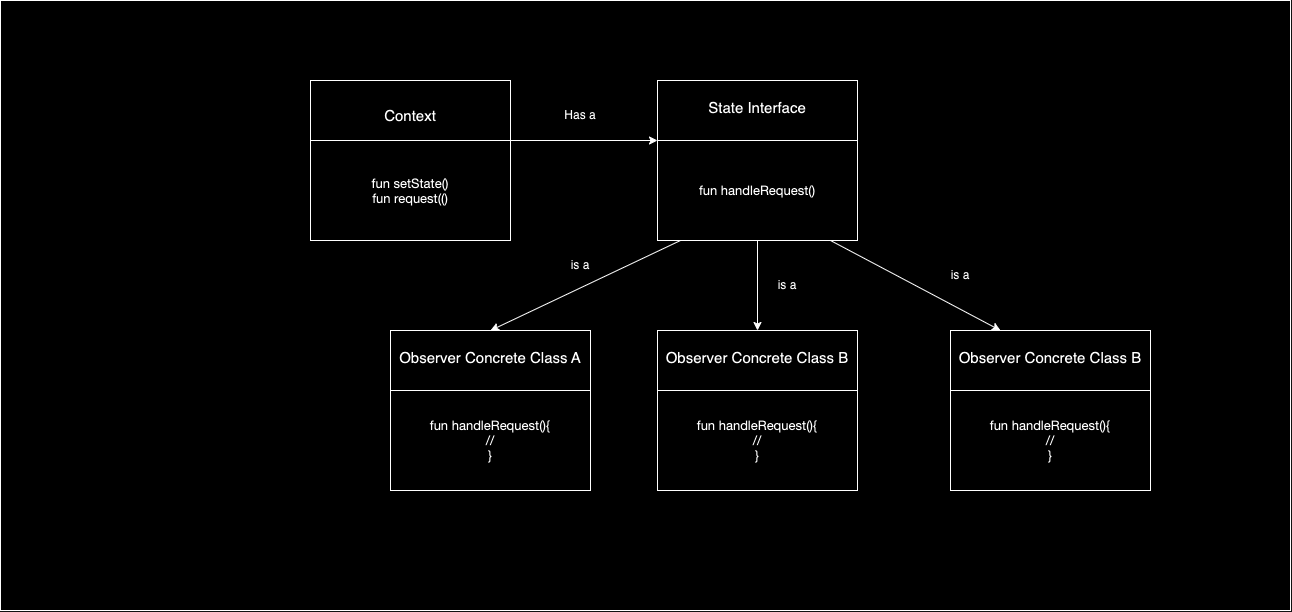

The diagram above was exported from draw.io. Its source (the exported page's mxGraphModel, read from the mxfile embedded in the PNG):
<mxGraphModel dx="1183" dy="610" grid="1" gridSize="10" guides="1" tooltips="1" connect="1" arrows="1" fold="1" page="1" pageScale="1" pageWidth="1654" pageHeight="2336" math="0" shadow="0">
  <root>
    <mxCell id="0" />
    <mxCell id="1" parent="0" />
    <mxCell id="UBpGJLKZrUKNSmnZt-1g-38" value="" style="rounded=0;whiteSpace=wrap;html=1;" vertex="1" parent="1">
      <mxGeometry x="70" width="1290" height="610" as="geometry" />
    </mxCell>
    <mxCell id="UBpGJLKZrUKNSmnZt-1g-20" value="&lt;div style=&quot;&quot;&gt;&lt;span style=&quot;font-size: 15px;&quot;&gt;Context&lt;/span&gt;&lt;/div&gt;&lt;div&gt;&lt;div style=&quot;font-size: 15px;&quot;&gt;&lt;br&gt;&lt;/div&gt;&lt;div style=&quot;font-size: 15px;&quot;&gt;&lt;font style=&quot;font-size: 15px;&quot;&gt;&lt;br&gt;&lt;/font&gt;&lt;/div&gt;&lt;div style=&quot;font-size: 15px;&quot;&gt;&lt;font style=&quot;font-size: 15px;&quot;&gt;&lt;br&gt;&lt;/font&gt;&lt;/div&gt;&lt;div style=&quot;font-size: 15px;&quot;&gt;&lt;font style=&quot;font-size: 15px;&quot;&gt;&lt;br&gt;&lt;/font&gt;&lt;/div&gt;&lt;div style=&quot;font-size: 15px;&quot;&gt;&lt;br&gt;&lt;/div&gt;&lt;/div&gt;" style="rounded=0;whiteSpace=wrap;html=1;align=center;" vertex="1" parent="1">
      <mxGeometry x="380" y="80" width="200" height="160" as="geometry" />
    </mxCell>
    <mxCell id="UBpGJLKZrUKNSmnZt-1g-21" value="&lt;div style=&quot;font-size: 15px;&quot;&gt;&lt;p style=&quot;margin: 0px; font-variant-numeric: normal; font-variant-east-asian: normal; font-variant-alternates: normal; font-size-adjust: none; font-kerning: auto; font-optical-sizing: auto; font-feature-settings: normal; font-variation-settings: normal; font-variant-position: normal; font-stretch: normal; font-size: 13px; line-height: normal; font-family: &amp;quot;Helvetica Neue&amp;quot;;&quot; class=&quot;p1&quot;&gt;fun setState()&lt;/p&gt;&lt;p style=&quot;margin: 0px; font-variant-numeric: normal; font-variant-east-asian: normal; font-variant-alternates: normal; font-size-adjust: none; font-kerning: auto; font-optical-sizing: auto; font-feature-settings: normal; font-variation-settings: normal; font-variant-position: normal; font-stretch: normal; font-size: 13px; line-height: normal; font-family: &amp;quot;Helvetica Neue&amp;quot;;&quot; class=&quot;p1&quot;&gt;fun request(&lt;span style=&quot;background-color: initial;&quot;&gt;()&lt;/span&gt;&lt;/p&gt;&lt;/div&gt;" style="rounded=0;whiteSpace=wrap;html=1;align=center;" vertex="1" parent="1">
      <mxGeometry x="380" y="140" width="200" height="100" as="geometry" />
    </mxCell>
    <mxCell id="UBpGJLKZrUKNSmnZt-1g-76" value="&lt;span style=&quot;font-size: 15px;&quot;&gt;State Interface&lt;/span&gt;&lt;div style=&quot;&quot;&gt;&lt;br&gt;&lt;/div&gt;&lt;div&gt;&lt;div style=&quot;font-size: 15px;&quot;&gt;&lt;br&gt;&lt;/div&gt;&lt;div style=&quot;font-size: 15px;&quot;&gt;&lt;font style=&quot;font-size: 15px;&quot;&gt;&lt;br&gt;&lt;/font&gt;&lt;/div&gt;&lt;div style=&quot;font-size: 15px;&quot;&gt;&lt;font style=&quot;font-size: 15px;&quot;&gt;&lt;br&gt;&lt;/font&gt;&lt;/div&gt;&lt;div style=&quot;font-size: 15px;&quot;&gt;&lt;font style=&quot;font-size: 15px;&quot;&gt;&lt;br&gt;&lt;/font&gt;&lt;/div&gt;&lt;div style=&quot;font-size: 15px;&quot;&gt;&lt;br&gt;&lt;/div&gt;&lt;/div&gt;" style="rounded=0;whiteSpace=wrap;html=1;align=center;" vertex="1" parent="1">
      <mxGeometry x="727" y="80" width="200" height="160" as="geometry" />
    </mxCell>
    <mxCell id="UBpGJLKZrUKNSmnZt-1g-81" value="" style="edgeStyle=orthogonalEdgeStyle;rounded=0;orthogonalLoop=1;jettySize=auto;html=1;" edge="1" parent="1" source="UBpGJLKZrUKNSmnZt-1g-77" target="UBpGJLKZrUKNSmnZt-1g-78">
      <mxGeometry relative="1" as="geometry" />
    </mxCell>
    <mxCell id="UBpGJLKZrUKNSmnZt-1g-77" value="&lt;div style=&quot;font-size: 15px;&quot;&gt;&lt;p style=&quot;margin: 0px; font-variant-numeric: normal; font-variant-east-asian: normal; font-variant-alternates: normal; font-size-adjust: none; font-kerning: auto; font-optical-sizing: auto; font-feature-settings: normal; font-variation-settings: normal; font-variant-position: normal; font-stretch: normal; font-size: 13px; line-height: normal; font-family: &amp;quot;Helvetica Neue&amp;quot;;&quot; class=&quot;p1&quot;&gt;fun handleRequest()&lt;/p&gt;&lt;/div&gt;" style="rounded=0;whiteSpace=wrap;html=1;align=center;" vertex="1" parent="1">
      <mxGeometry x="727" y="140" width="200" height="100" as="geometry" />
    </mxCell>
    <mxCell id="UBpGJLKZrUKNSmnZt-1g-78" value="&lt;span style=&quot;font-size: 15px;&quot;&gt;Observer Concrete Class B&lt;/span&gt;&lt;div style=&quot;&quot;&gt;&lt;br&gt;&lt;/div&gt;&lt;div&gt;&lt;div style=&quot;font-size: 15px;&quot;&gt;&lt;br&gt;&lt;/div&gt;&lt;div style=&quot;font-size: 15px;&quot;&gt;&lt;font style=&quot;font-size: 15px;&quot;&gt;&lt;br&gt;&lt;/font&gt;&lt;/div&gt;&lt;div style=&quot;font-size: 15px;&quot;&gt;&lt;font style=&quot;font-size: 15px;&quot;&gt;&lt;br&gt;&lt;/font&gt;&lt;/div&gt;&lt;div style=&quot;font-size: 15px;&quot;&gt;&lt;font style=&quot;font-size: 15px;&quot;&gt;&lt;br&gt;&lt;/font&gt;&lt;/div&gt;&lt;div style=&quot;font-size: 15px;&quot;&gt;&lt;br&gt;&lt;/div&gt;&lt;/div&gt;" style="rounded=0;whiteSpace=wrap;html=1;align=center;" vertex="1" parent="1">
      <mxGeometry x="727" y="330" width="200" height="160" as="geometry" />
    </mxCell>
    <mxCell id="UBpGJLKZrUKNSmnZt-1g-80" value="&lt;div style=&quot;font-size: 15px;&quot;&gt;&lt;p style=&quot;margin: 0px; font-variant-numeric: normal; font-variant-east-asian: normal; font-variant-alternates: normal; font-size-adjust: none; font-kerning: auto; font-optical-sizing: auto; font-feature-settings: normal; font-variation-settings: normal; font-variant-position: normal; font-stretch: normal; font-size: 13px; line-height: normal; font-family: &amp;quot;Helvetica Neue&amp;quot;;&quot; class=&quot;p1&quot;&gt;fun handleRequest(){&lt;/p&gt;&lt;p style=&quot;margin: 0px; font-variant-numeric: normal; font-variant-east-asian: normal; font-variant-alternates: normal; font-size-adjust: none; font-kerning: auto; font-optical-sizing: auto; font-feature-settings: normal; font-variation-settings: normal; font-variant-position: normal; font-stretch: normal; font-size: 13px; line-height: normal; font-family: &amp;quot;Helvetica Neue&amp;quot;;&quot; class=&quot;p1&quot;&gt;//&lt;/p&gt;&lt;p style=&quot;margin: 0px; font-variant-numeric: normal; font-variant-east-asian: normal; font-variant-alternates: normal; font-size-adjust: none; font-kerning: auto; font-optical-sizing: auto; font-feature-settings: normal; font-variation-settings: normal; font-variant-position: normal; font-stretch: normal; font-size: 13px; line-height: normal; font-family: &amp;quot;Helvetica Neue&amp;quot;;&quot; class=&quot;p1&quot;&gt;}&lt;br&gt;&lt;/p&gt;&lt;/div&gt;" style="rounded=0;whiteSpace=wrap;html=1;align=center;" vertex="1" parent="1">
      <mxGeometry x="727" y="390" width="200" height="100" as="geometry" />
    </mxCell>
    <mxCell id="UBpGJLKZrUKNSmnZt-1g-82" value="" style="endArrow=classic;html=1;rounded=0;exitX=0.965;exitY=0;exitDx=0;exitDy=0;exitPerimeter=0;" edge="1" parent="1" source="UBpGJLKZrUKNSmnZt-1g-21">
      <mxGeometry width="50" height="50" relative="1" as="geometry">
        <mxPoint x="677" y="190" as="sourcePoint" />
        <mxPoint x="727" y="140" as="targetPoint" />
      </mxGeometry>
    </mxCell>
    <mxCell id="UBpGJLKZrUKNSmnZt-1g-83" value="Has a" style="text;html=1;align=center;verticalAlign=middle;whiteSpace=wrap;rounded=0;" vertex="1" parent="1">
      <mxGeometry x="620" y="100" width="60" height="30" as="geometry" />
    </mxCell>
    <mxCell id="UBpGJLKZrUKNSmnZt-1g-84" value="is a" style="text;html=1;align=center;verticalAlign=middle;whiteSpace=wrap;rounded=0;" vertex="1" parent="1">
      <mxGeometry x="827" y="270" width="60" height="30" as="geometry" />
    </mxCell>
    <mxCell id="UBpGJLKZrUKNSmnZt-1g-94" value="&lt;span style=&quot;font-size: 15px;&quot;&gt;Observer Concrete Class A&lt;/span&gt;&lt;div style=&quot;&quot;&gt;&lt;br&gt;&lt;/div&gt;&lt;div&gt;&lt;div style=&quot;font-size: 15px;&quot;&gt;&lt;br&gt;&lt;/div&gt;&lt;div style=&quot;font-size: 15px;&quot;&gt;&lt;font style=&quot;font-size: 15px;&quot;&gt;&lt;br&gt;&lt;/font&gt;&lt;/div&gt;&lt;div style=&quot;font-size: 15px;&quot;&gt;&lt;font style=&quot;font-size: 15px;&quot;&gt;&lt;br&gt;&lt;/font&gt;&lt;/div&gt;&lt;div style=&quot;font-size: 15px;&quot;&gt;&lt;font style=&quot;font-size: 15px;&quot;&gt;&lt;br&gt;&lt;/font&gt;&lt;/div&gt;&lt;div style=&quot;font-size: 15px;&quot;&gt;&lt;br&gt;&lt;/div&gt;&lt;/div&gt;" style="rounded=0;whiteSpace=wrap;html=1;align=center;" vertex="1" parent="1">
      <mxGeometry x="460" y="330" width="200" height="160" as="geometry" />
    </mxCell>
    <mxCell id="UBpGJLKZrUKNSmnZt-1g-95" value="&lt;span style=&quot;font-size: 15px;&quot;&gt;Observer Concrete Class B&lt;/span&gt;&lt;div style=&quot;&quot;&gt;&lt;br&gt;&lt;/div&gt;&lt;div&gt;&lt;div style=&quot;font-size: 15px;&quot;&gt;&lt;br&gt;&lt;/div&gt;&lt;div style=&quot;font-size: 15px;&quot;&gt;&lt;font style=&quot;font-size: 15px;&quot;&gt;&lt;br&gt;&lt;/font&gt;&lt;/div&gt;&lt;div style=&quot;font-size: 15px;&quot;&gt;&lt;font style=&quot;font-size: 15px;&quot;&gt;&lt;br&gt;&lt;/font&gt;&lt;/div&gt;&lt;div style=&quot;font-size: 15px;&quot;&gt;&lt;font style=&quot;font-size: 15px;&quot;&gt;&lt;br&gt;&lt;/font&gt;&lt;/div&gt;&lt;div style=&quot;font-size: 15px;&quot;&gt;&lt;br&gt;&lt;/div&gt;&lt;/div&gt;" style="rounded=0;whiteSpace=wrap;html=1;align=center;" vertex="1" parent="1">
      <mxGeometry x="1020" y="330" width="200" height="160" as="geometry" />
    </mxCell>
    <mxCell id="UBpGJLKZrUKNSmnZt-1g-96" value="&lt;div style=&quot;font-size: 15px;&quot;&gt;&lt;p style=&quot;margin: 0px; font-variant-numeric: normal; font-variant-east-asian: normal; font-variant-alternates: normal; font-size-adjust: none; font-kerning: auto; font-optical-sizing: auto; font-feature-settings: normal; font-variation-settings: normal; font-variant-position: normal; font-stretch: normal; font-size: 13px; line-height: normal; font-family: &amp;quot;Helvetica Neue&amp;quot;;&quot; class=&quot;p1&quot;&gt;fun handleRequest(){&lt;/p&gt;&lt;p style=&quot;margin: 0px; font-variant-numeric: normal; font-variant-east-asian: normal; font-variant-alternates: normal; font-size-adjust: none; font-kerning: auto; font-optical-sizing: auto; font-feature-settings: normal; font-variation-settings: normal; font-variant-position: normal; font-stretch: normal; font-size: 13px; line-height: normal; font-family: &amp;quot;Helvetica Neue&amp;quot;;&quot; class=&quot;p1&quot;&gt;//&lt;/p&gt;&lt;p style=&quot;margin: 0px; font-variant-numeric: normal; font-variant-east-asian: normal; font-variant-alternates: normal; font-size-adjust: none; font-kerning: auto; font-optical-sizing: auto; font-feature-settings: normal; font-variation-settings: normal; font-variant-position: normal; font-stretch: normal; font-size: 13px; line-height: normal; font-family: &amp;quot;Helvetica Neue&amp;quot;;&quot; class=&quot;p1&quot;&gt;}&lt;br&gt;&lt;/p&gt;&lt;/div&gt;" style="rounded=0;whiteSpace=wrap;html=1;align=center;" vertex="1" parent="1">
      <mxGeometry x="460" y="390" width="200" height="100" as="geometry" />
    </mxCell>
    <mxCell id="UBpGJLKZrUKNSmnZt-1g-97" value="&lt;div style=&quot;font-size: 15px;&quot;&gt;&lt;p style=&quot;margin: 0px; font-variant-numeric: normal; font-variant-east-asian: normal; font-variant-alternates: normal; font-size-adjust: none; font-kerning: auto; font-optical-sizing: auto; font-feature-settings: normal; font-variation-settings: normal; font-variant-position: normal; font-stretch: normal; font-size: 13px; line-height: normal; font-family: &amp;quot;Helvetica Neue&amp;quot;;&quot; class=&quot;p1&quot;&gt;fun handleRequest(){&lt;/p&gt;&lt;p style=&quot;margin: 0px; font-variant-numeric: normal; font-variant-east-asian: normal; font-variant-alternates: normal; font-size-adjust: none; font-kerning: auto; font-optical-sizing: auto; font-feature-settings: normal; font-variation-settings: normal; font-variant-position: normal; font-stretch: normal; font-size: 13px; line-height: normal; font-family: &amp;quot;Helvetica Neue&amp;quot;;&quot; class=&quot;p1&quot;&gt;//&lt;/p&gt;&lt;p style=&quot;margin: 0px; font-variant-numeric: normal; font-variant-east-asian: normal; font-variant-alternates: normal; font-size-adjust: none; font-kerning: auto; font-optical-sizing: auto; font-feature-settings: normal; font-variation-settings: normal; font-variant-position: normal; font-stretch: normal; font-size: 13px; line-height: normal; font-family: &amp;quot;Helvetica Neue&amp;quot;;&quot; class=&quot;p1&quot;&gt;}&lt;br&gt;&lt;/p&gt;&lt;/div&gt;" style="rounded=0;whiteSpace=wrap;html=1;align=center;" vertex="1" parent="1">
      <mxGeometry x="1020" y="390" width="200" height="100" as="geometry" />
    </mxCell>
    <mxCell id="UBpGJLKZrUKNSmnZt-1g-98" value="" style="endArrow=classic;html=1;rounded=0;fontFamily=Helvetica;fontSize=12;fontColor=default;exitX=0.115;exitY=1;exitDx=0;exitDy=0;exitPerimeter=0;entryX=0.5;entryY=0;entryDx=0;entryDy=0;" edge="1" parent="1" source="UBpGJLKZrUKNSmnZt-1g-77" target="UBpGJLKZrUKNSmnZt-1g-94">
      <mxGeometry width="50" height="50" relative="1" as="geometry">
        <mxPoint x="810" y="330" as="sourcePoint" />
        <mxPoint x="860" y="280" as="targetPoint" />
      </mxGeometry>
    </mxCell>
    <mxCell id="UBpGJLKZrUKNSmnZt-1g-99" value="" style="endArrow=classic;html=1;rounded=0;fontFamily=Helvetica;fontSize=12;fontColor=default;exitX=0.115;exitY=1;exitDx=0;exitDy=0;exitPerimeter=0;entryX=0.25;entryY=0;entryDx=0;entryDy=0;" edge="1" parent="1" target="UBpGJLKZrUKNSmnZt-1g-95">
      <mxGeometry width="50" height="50" relative="1" as="geometry">
        <mxPoint x="900" y="240" as="sourcePoint" />
        <mxPoint x="710" y="330" as="targetPoint" />
      </mxGeometry>
    </mxCell>
    <mxCell id="UBpGJLKZrUKNSmnZt-1g-100" value="is a" style="text;html=1;align=center;verticalAlign=middle;whiteSpace=wrap;rounded=0;" vertex="1" parent="1">
      <mxGeometry x="620" y="250" width="60" height="30" as="geometry" />
    </mxCell>
    <mxCell id="UBpGJLKZrUKNSmnZt-1g-101" value="is a" style="text;html=1;align=center;verticalAlign=middle;whiteSpace=wrap;rounded=0;" vertex="1" parent="1">
      <mxGeometry x="1000" y="260" width="60" height="30" as="geometry" />
    </mxCell>
  </root>
</mxGraphModel>